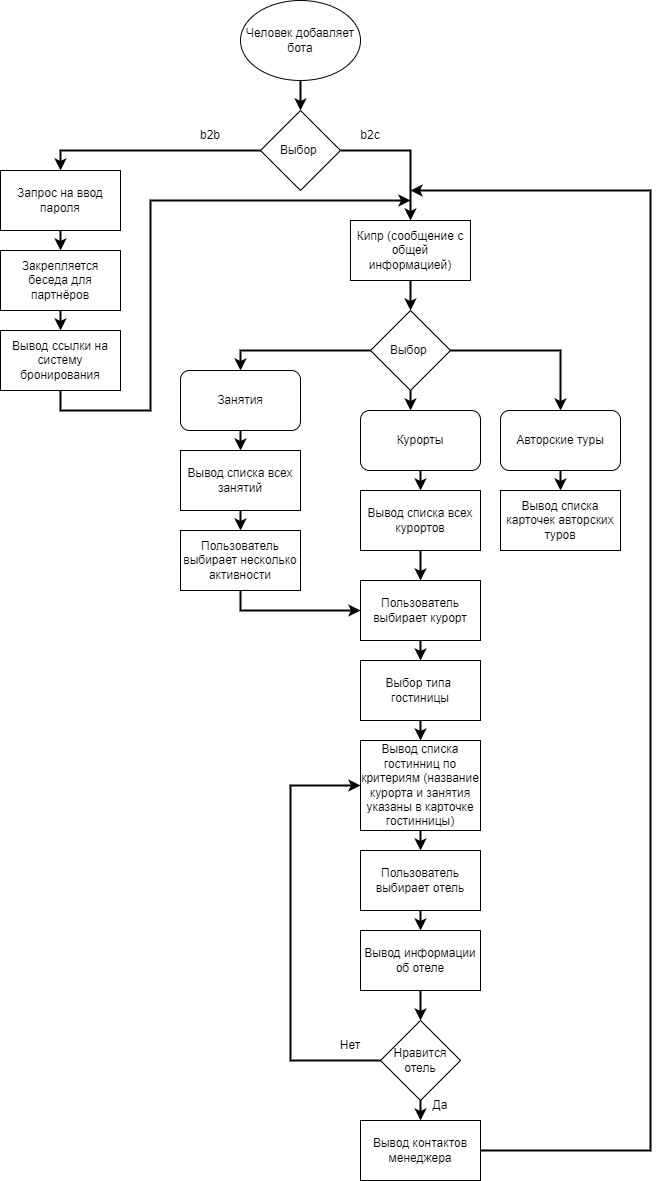

The diagram above was exported from draw.io. Its source (the exported page's mxGraphModel, read from the mxfile embedded in the PNG):
<mxGraphModel dx="1285" dy="797" grid="1" gridSize="10" guides="1" tooltips="1" connect="1" arrows="1" fold="1" page="1" pageScale="1" pageWidth="850" pageHeight="1100" background="#ffffff" math="0" shadow="0">
  <root>
    <mxCell id="0" />
    <mxCell id="1" parent="0" />
    <mxCell id="22" style="edgeStyle=none;html=1;strokeColor=#000000;strokeWidth=2;" parent="1" source="23" target="26" edge="1">
      <mxGeometry relative="1" as="geometry" />
    </mxCell>
    <object label="Человек добавляет бота" id="23">
      <mxCell style="ellipse;whiteSpace=wrap;html=1;fillColor=none;strokeColor=#000000;fontColor=#000000;" parent="1" vertex="1">
        <mxGeometry x="420" y="10" width="120" height="80" as="geometry" />
      </mxCell>
    </object>
    <mxCell id="25" style="edgeStyle=none;html=1;exitX=0;exitY=0.5;exitDx=0;exitDy=0;rounded=0;strokeColor=#000000;entryX=0.5;entryY=0;entryDx=0;entryDy=0;strokeWidth=2;" parent="1" source="26" target="51" edge="1">
      <mxGeometry relative="1" as="geometry">
        <mxPoint x="270" y="200" as="targetPoint" />
        <Array as="points">
          <mxPoint x="240" y="160" />
        </Array>
      </mxGeometry>
    </mxCell>
    <mxCell id="26" value="Выбор&amp;nbsp;" style="rhombus;whiteSpace=wrap;html=1;fillColor=none;strokeColor=#000000;fontColor=#000000;" parent="1" vertex="1">
      <mxGeometry x="440" y="120" width="80" height="80" as="geometry" />
    </mxCell>
    <mxCell id="45" value="" style="edgeStyle=orthogonalEdgeStyle;html=1;strokeColor=#000000;" parent="1" edge="1">
      <mxGeometry relative="1" as="geometry">
        <mxPoint x="670" y="360" as="sourcePoint" />
      </mxGeometry>
    </mxCell>
    <mxCell id="50" style="edgeStyle=none;rounded=0;html=1;entryX=0.5;entryY=0;entryDx=0;entryDy=0;elbow=vertical;strokeColor=#000000;" parent="1" edge="1">
      <mxGeometry relative="1" as="geometry">
        <Array as="points">
          <mxPoint x="610" y="510" />
          <mxPoint x="475" y="510" />
        </Array>
        <mxPoint x="610" y="390" as="sourcePoint" />
      </mxGeometry>
    </mxCell>
    <mxCell id="37" style="edgeStyle=none;html=1;entryX=0.5;entryY=0;entryDx=0;entryDy=0;strokeColor=#000000;" parent="1" edge="1">
      <mxGeometry relative="1" as="geometry">
        <mxPoint x="360" y="390" as="sourcePoint" />
      </mxGeometry>
    </mxCell>
    <mxCell id="29" style="edgeStyle=orthogonalEdgeStyle;html=1;entryX=0.5;entryY=0;entryDx=0;entryDy=0;exitX=1;exitY=0.5;exitDx=0;exitDy=0;rounded=0;strokeColor=#000000;strokeWidth=2;" parent="1" source="26" target="52" edge="1">
      <mxGeometry relative="1" as="geometry">
        <mxPoint x="600" y="260" as="targetPoint" />
        <Array as="points">
          <mxPoint x="590" y="160" />
        </Array>
      </mxGeometry>
    </mxCell>
    <mxCell id="31" value="b2b" style="text;html=1;strokeColor=none;fillColor=none;align=center;verticalAlign=middle;whiteSpace=wrap;rounded=0;fontColor=#000000;" parent="1" vertex="1">
      <mxGeometry x="360" y="130" width="60" height="30" as="geometry" />
    </mxCell>
    <mxCell id="32" value="b2c" style="text;html=1;strokeColor=none;fillColor=none;align=center;verticalAlign=middle;whiteSpace=wrap;rounded=0;fontColor=#000000;" parent="1" vertex="1">
      <mxGeometry x="520" y="130" width="60" height="30" as="geometry" />
    </mxCell>
    <mxCell id="48" style="edgeStyle=orthogonalEdgeStyle;html=1;rounded=0;strokeColor=#000000;" parent="1" edge="1">
      <mxGeometry relative="1" as="geometry">
        <Array as="points">
          <mxPoint x="360" y="510" />
          <mxPoint x="475" y="510" />
        </Array>
        <mxPoint x="360.0526315789473" y="489.9999999999998" as="sourcePoint" />
      </mxGeometry>
    </mxCell>
    <mxCell id="47" style="edgeStyle=orthogonalEdgeStyle;html=1;rounded=0;strokeColor=#000000;" parent="1" edge="1">
      <mxGeometry relative="1" as="geometry">
        <Array as="points">
          <mxPoint x="780" y="510" />
          <mxPoint x="475" y="510" />
        </Array>
        <mxPoint x="780.0526315789473" y="390" as="sourcePoint" />
      </mxGeometry>
    </mxCell>
    <mxCell id="77" style="edgeStyle=none;rounded=0;html=1;strokeColor=#000000;fontColor=#000000;strokeWidth=2;" parent="1" source="51" target="76" edge="1">
      <mxGeometry relative="1" as="geometry" />
    </mxCell>
    <mxCell id="51" value="&lt;font color=&quot;#000000&quot;&gt;Запрос на ввод пароля&lt;/font&gt;" style="rounded=0;whiteSpace=wrap;html=1;fillColor=none;strokeColor=#000000;" parent="1" vertex="1">
      <mxGeometry x="180" y="180" width="120" height="60" as="geometry" />
    </mxCell>
    <mxCell id="54" style="edgeStyle=none;html=1;fontColor=#000000;strokeColor=#000000;entryX=0.5;entryY=0;entryDx=0;entryDy=0;strokeWidth=2;" parent="1" target="57" edge="1">
      <mxGeometry relative="1" as="geometry">
        <mxPoint x="590" y="320" as="sourcePoint" />
        <mxPoint x="590" y="370" as="targetPoint" />
      </mxGeometry>
    </mxCell>
    <mxCell id="96" style="edgeStyle=none;rounded=0;html=1;strokeColor=#000000;strokeWidth=2;fontColor=#000000;" parent="1" source="52" target="57" edge="1">
      <mxGeometry relative="1" as="geometry" />
    </mxCell>
    <mxCell id="52" value="&lt;font color=&quot;#000000&quot;&gt;Кипр (сообщение с общей информацией)&lt;/font&gt;" style="rounded=0;whiteSpace=wrap;html=1;strokeColor=#000000;fillColor=none;" parent="1" vertex="1">
      <mxGeometry x="530" y="230" width="120" height="60" as="geometry" />
    </mxCell>
    <mxCell id="67" style="edgeStyle=none;rounded=0;html=1;entryX=0.5;entryY=0;entryDx=0;entryDy=0;strokeColor=#000000;fontColor=#000000;strokeWidth=2;" parent="1" source="53" target="63" edge="1">
      <mxGeometry relative="1" as="geometry" />
    </mxCell>
    <mxCell id="53" value="Курорты" style="rounded=1;whiteSpace=wrap;html=1;strokeColor=#000000;fontColor=#000000;fillColor=none;" parent="1" vertex="1">
      <mxGeometry x="540" y="420" width="120" height="60" as="geometry" />
    </mxCell>
    <mxCell id="65" style="edgeStyle=none;rounded=0;html=1;entryX=0.5;entryY=0;entryDx=0;entryDy=0;strokeColor=#000000;fontColor=#000000;strokeWidth=2;" parent="1" source="55" target="61" edge="1">
      <mxGeometry relative="1" as="geometry" />
    </mxCell>
    <mxCell id="55" value="Занятия" style="rounded=1;whiteSpace=wrap;html=1;strokeColor=#000000;fontColor=#000000;fillColor=none;" parent="1" vertex="1">
      <mxGeometry x="360" y="380" width="120" height="60" as="geometry" />
    </mxCell>
    <mxCell id="79" style="edgeStyle=none;rounded=0;html=1;entryX=0.5;entryY=0;entryDx=0;entryDy=0;strokeColor=#000000;fontColor=#000000;strokeWidth=2;" parent="1" source="56" target="74" edge="1">
      <mxGeometry relative="1" as="geometry" />
    </mxCell>
    <mxCell id="56" value="Авторские туры" style="rounded=1;whiteSpace=wrap;html=1;strokeColor=#000000;fontColor=#000000;fillColor=none;" parent="1" vertex="1">
      <mxGeometry x="680" y="420" width="120" height="60" as="geometry" />
    </mxCell>
    <mxCell id="58" style="edgeStyle=none;html=1;entryX=0.5;entryY=0;entryDx=0;entryDy=0;strokeColor=#000000;fontColor=#000000;exitX=0;exitY=0.5;exitDx=0;exitDy=0;rounded=0;strokeWidth=2;" parent="1" source="57" target="55" edge="1">
      <mxGeometry relative="1" as="geometry">
        <Array as="points">
          <mxPoint x="420" y="360" />
        </Array>
      </mxGeometry>
    </mxCell>
    <mxCell id="59" style="edgeStyle=none;html=1;entryX=0.5;entryY=0;entryDx=0;entryDy=0;strokeColor=#000000;fontColor=#000000;rounded=0;strokeWidth=2;" parent="1" source="57" target="56" edge="1">
      <mxGeometry relative="1" as="geometry">
        <Array as="points">
          <mxPoint x="740" y="360" />
        </Array>
      </mxGeometry>
    </mxCell>
    <mxCell id="60" style="edgeStyle=none;html=1;entryX=0.417;entryY=0;entryDx=0;entryDy=0;entryPerimeter=0;strokeColor=#000000;fontColor=#000000;strokeWidth=2;" parent="1" source="57" target="53" edge="1">
      <mxGeometry relative="1" as="geometry" />
    </mxCell>
    <mxCell id="57" value="Выбор&amp;nbsp;" style="rhombus;whiteSpace=wrap;html=1;strokeColor=#000000;fontColor=#000000;fillColor=none;" parent="1" vertex="1">
      <mxGeometry x="550" y="320" width="80" height="80" as="geometry" />
    </mxCell>
    <mxCell id="66" style="edgeStyle=none;rounded=0;html=1;entryX=0.5;entryY=0;entryDx=0;entryDy=0;strokeColor=#000000;fontColor=#000000;strokeWidth=2;" parent="1" source="61" target="62" edge="1">
      <mxGeometry relative="1" as="geometry" />
    </mxCell>
    <mxCell id="61" value="Вывод списка всех занятий" style="rounded=0;whiteSpace=wrap;html=1;strokeColor=#000000;fontColor=#000000;fillColor=none;" parent="1" vertex="1">
      <mxGeometry x="360" y="460" width="120" height="60" as="geometry" />
    </mxCell>
    <mxCell id="73" style="edgeStyle=none;rounded=0;html=1;strokeColor=#000000;fontColor=#000000;exitX=0.5;exitY=1;exitDx=0;exitDy=0;strokeWidth=2;entryX=0;entryY=0.5;entryDx=0;entryDy=0;" parent="1" source="62" target="64" edge="1">
      <mxGeometry relative="1" as="geometry">
        <mxPoint x="600" y="570" as="targetPoint" />
        <Array as="points">
          <mxPoint x="420" y="620" />
        </Array>
      </mxGeometry>
    </mxCell>
    <mxCell id="62" value="Пользователь выбирает несколько активности" style="rounded=0;whiteSpace=wrap;html=1;strokeColor=#000000;fontColor=#000000;fillColor=none;" parent="1" vertex="1">
      <mxGeometry x="360" y="540" width="120" height="60" as="geometry" />
    </mxCell>
    <mxCell id="68" style="edgeStyle=none;rounded=0;html=1;strokeColor=#000000;fontColor=#000000;strokeWidth=2;" parent="1" source="63" target="64" edge="1">
      <mxGeometry relative="1" as="geometry" />
    </mxCell>
    <mxCell id="63" value="Вывод списка всех курортов" style="rounded=0;whiteSpace=wrap;html=1;strokeColor=#000000;fontColor=#000000;fillColor=none;" parent="1" vertex="1">
      <mxGeometry x="540" y="500" width="120" height="60" as="geometry" />
    </mxCell>
    <mxCell id="71" style="edgeStyle=none;rounded=0;html=1;entryX=0.5;entryY=0;entryDx=0;entryDy=0;strokeColor=#000000;fontColor=#000000;strokeWidth=2;" parent="1" source="64" target="69" edge="1">
      <mxGeometry relative="1" as="geometry" />
    </mxCell>
    <mxCell id="64" value="Пользователь выбирает курорт" style="rounded=0;whiteSpace=wrap;html=1;strokeColor=#000000;fontColor=#000000;fillColor=none;" parent="1" vertex="1">
      <mxGeometry x="540" y="590" width="120" height="60" as="geometry" />
    </mxCell>
    <mxCell id="72" style="edgeStyle=none;rounded=0;html=1;strokeColor=#000000;fontColor=#000000;strokeWidth=2;" parent="1" source="69" target="70" edge="1">
      <mxGeometry relative="1" as="geometry" />
    </mxCell>
    <mxCell id="69" value="Выбор типа&amp;nbsp; гостиницы" style="rounded=0;whiteSpace=wrap;html=1;strokeColor=#000000;fontColor=#000000;fillColor=none;" parent="1" vertex="1">
      <mxGeometry x="540" y="670" width="120" height="60" as="geometry" />
    </mxCell>
    <mxCell id="83" style="edgeStyle=none;rounded=0;html=1;entryX=0.5;entryY=0;entryDx=0;entryDy=0;strokeColor=#000000;fontColor=#000000;strokeWidth=2;" parent="1" source="70" target="82" edge="1">
      <mxGeometry relative="1" as="geometry" />
    </mxCell>
    <mxCell id="70" value="Вывод списка гостинниц по критериям (название курорта и занятия указаны в карточке гостинницы)" style="rounded=0;whiteSpace=wrap;html=1;strokeColor=#000000;fontColor=#000000;fillColor=none;" parent="1" vertex="1">
      <mxGeometry x="540" y="750" width="120" height="90" as="geometry" />
    </mxCell>
    <mxCell id="74" value="Вывод списка карточек авторских туров" style="rounded=0;whiteSpace=wrap;html=1;strokeColor=#000000;fontColor=#000000;fillColor=none;" parent="1" vertex="1">
      <mxGeometry x="680" y="500" width="120" height="60" as="geometry" />
    </mxCell>
    <mxCell id="78" style="edgeStyle=none;rounded=0;html=1;strokeColor=#000000;fontColor=#000000;exitX=0.5;exitY=1;exitDx=0;exitDy=0;strokeWidth=2;" parent="1" source="80" edge="1">
      <mxGeometry relative="1" as="geometry">
        <mxPoint x="590" y="210" as="targetPoint" />
        <Array as="points">
          <mxPoint x="240" y="420" />
          <mxPoint x="330" y="420" />
          <mxPoint x="330" y="350" />
          <mxPoint x="330" y="270" />
          <mxPoint x="330" y="210" />
        </Array>
      </mxGeometry>
    </mxCell>
    <mxCell id="81" style="edgeStyle=none;rounded=0;html=1;strokeColor=#000000;fontColor=#000000;strokeWidth=2;" parent="1" source="76" target="80" edge="1">
      <mxGeometry relative="1" as="geometry" />
    </mxCell>
    <mxCell id="76" value="Закрепляется беседа для партнёров" style="rounded=0;whiteSpace=wrap;html=1;strokeColor=#000000;fontColor=#000000;fillColor=none;" parent="1" vertex="1">
      <mxGeometry x="180" y="260" width="120" height="60" as="geometry" />
    </mxCell>
    <mxCell id="80" value="Вывод ссылки на систему бронирования" style="rounded=0;whiteSpace=wrap;html=1;strokeColor=#000000;fontColor=#000000;fillColor=none;" parent="1" vertex="1">
      <mxGeometry x="180" y="340" width="120" height="60" as="geometry" />
    </mxCell>
    <mxCell id="91" style="edgeStyle=none;rounded=0;html=1;entryX=0.5;entryY=0;entryDx=0;entryDy=0;strokeColor=#000000;fontColor=#000000;strokeWidth=2;" parent="1" source="82" target="84" edge="1">
      <mxGeometry relative="1" as="geometry" />
    </mxCell>
    <mxCell id="82" value="Пользователь выбирает отель" style="rounded=0;whiteSpace=wrap;html=1;strokeColor=#000000;fontColor=#000000;fillColor=none;" parent="1" vertex="1">
      <mxGeometry x="540" y="860" width="120" height="60" as="geometry" />
    </mxCell>
    <mxCell id="92" style="edgeStyle=none;rounded=0;html=1;entryX=0.5;entryY=0;entryDx=0;entryDy=0;strokeColor=#000000;fontColor=#000000;strokeWidth=2;" parent="1" source="84" target="85" edge="1">
      <mxGeometry relative="1" as="geometry" />
    </mxCell>
    <mxCell id="84" value="Вывод информации об отеле" style="rounded=0;whiteSpace=wrap;html=1;strokeColor=#000000;fontColor=#000000;fillColor=none;" parent="1" vertex="1">
      <mxGeometry x="540" y="940" width="120" height="60" as="geometry" />
    </mxCell>
    <mxCell id="86" style="edgeStyle=none;rounded=0;html=1;strokeColor=#000000;fontColor=#000000;strokeWidth=2;entryX=0;entryY=0.5;entryDx=0;entryDy=0;" parent="1" source="85" target="70" edge="1">
      <mxGeometry relative="1" as="geometry">
        <mxPoint x="600" y="850" as="targetPoint" />
        <Array as="points">
          <mxPoint x="470" y="1070" />
          <mxPoint x="470" y="850" />
          <mxPoint x="470" y="795" />
        </Array>
      </mxGeometry>
    </mxCell>
    <mxCell id="88" value="" style="edgeStyle=none;rounded=0;html=1;strokeColor=#000000;fontColor=#000000;strokeWidth=2;" parent="1" source="85" target="87" edge="1">
      <mxGeometry relative="1" as="geometry" />
    </mxCell>
    <mxCell id="85" value="Нравится отель" style="rhombus;whiteSpace=wrap;html=1;rounded=0;strokeColor=#000000;fontColor=#000000;fillColor=none;" parent="1" vertex="1">
      <mxGeometry x="560" y="1030" width="80" height="80" as="geometry" />
    </mxCell>
    <mxCell id="93" style="edgeStyle=none;rounded=0;html=1;strokeColor=#000000;fontColor=#000000;exitX=1;exitY=0.5;exitDx=0;exitDy=0;strokeWidth=2;" parent="1" source="87" edge="1">
      <mxGeometry relative="1" as="geometry">
        <mxPoint x="589.9999999999998" y="200" as="targetPoint" />
        <Array as="points">
          <mxPoint x="830" y="1160" />
          <mxPoint x="830" y="1030" />
          <mxPoint x="830" y="200" />
        </Array>
      </mxGeometry>
    </mxCell>
    <mxCell id="87" value="Вывод контактов менеджера" style="whiteSpace=wrap;html=1;fillColor=none;strokeColor=#000000;fontColor=#000000;rounded=0;" parent="1" vertex="1">
      <mxGeometry x="540" y="1130" width="120" height="60" as="geometry" />
    </mxCell>
    <mxCell id="89" value="Нет" style="text;html=1;strokeColor=none;fillColor=none;align=center;verticalAlign=middle;whiteSpace=wrap;rounded=0;fontColor=#000000;" parent="1" vertex="1">
      <mxGeometry x="500" y="1040" width="60" height="30" as="geometry" />
    </mxCell>
    <mxCell id="90" value="Да" style="text;html=1;strokeColor=none;fillColor=none;align=center;verticalAlign=middle;whiteSpace=wrap;rounded=0;fontColor=#000000;" parent="1" vertex="1">
      <mxGeometry x="590" y="1100" width="60" height="30" as="geometry" />
    </mxCell>
  </root>
</mxGraphModel>